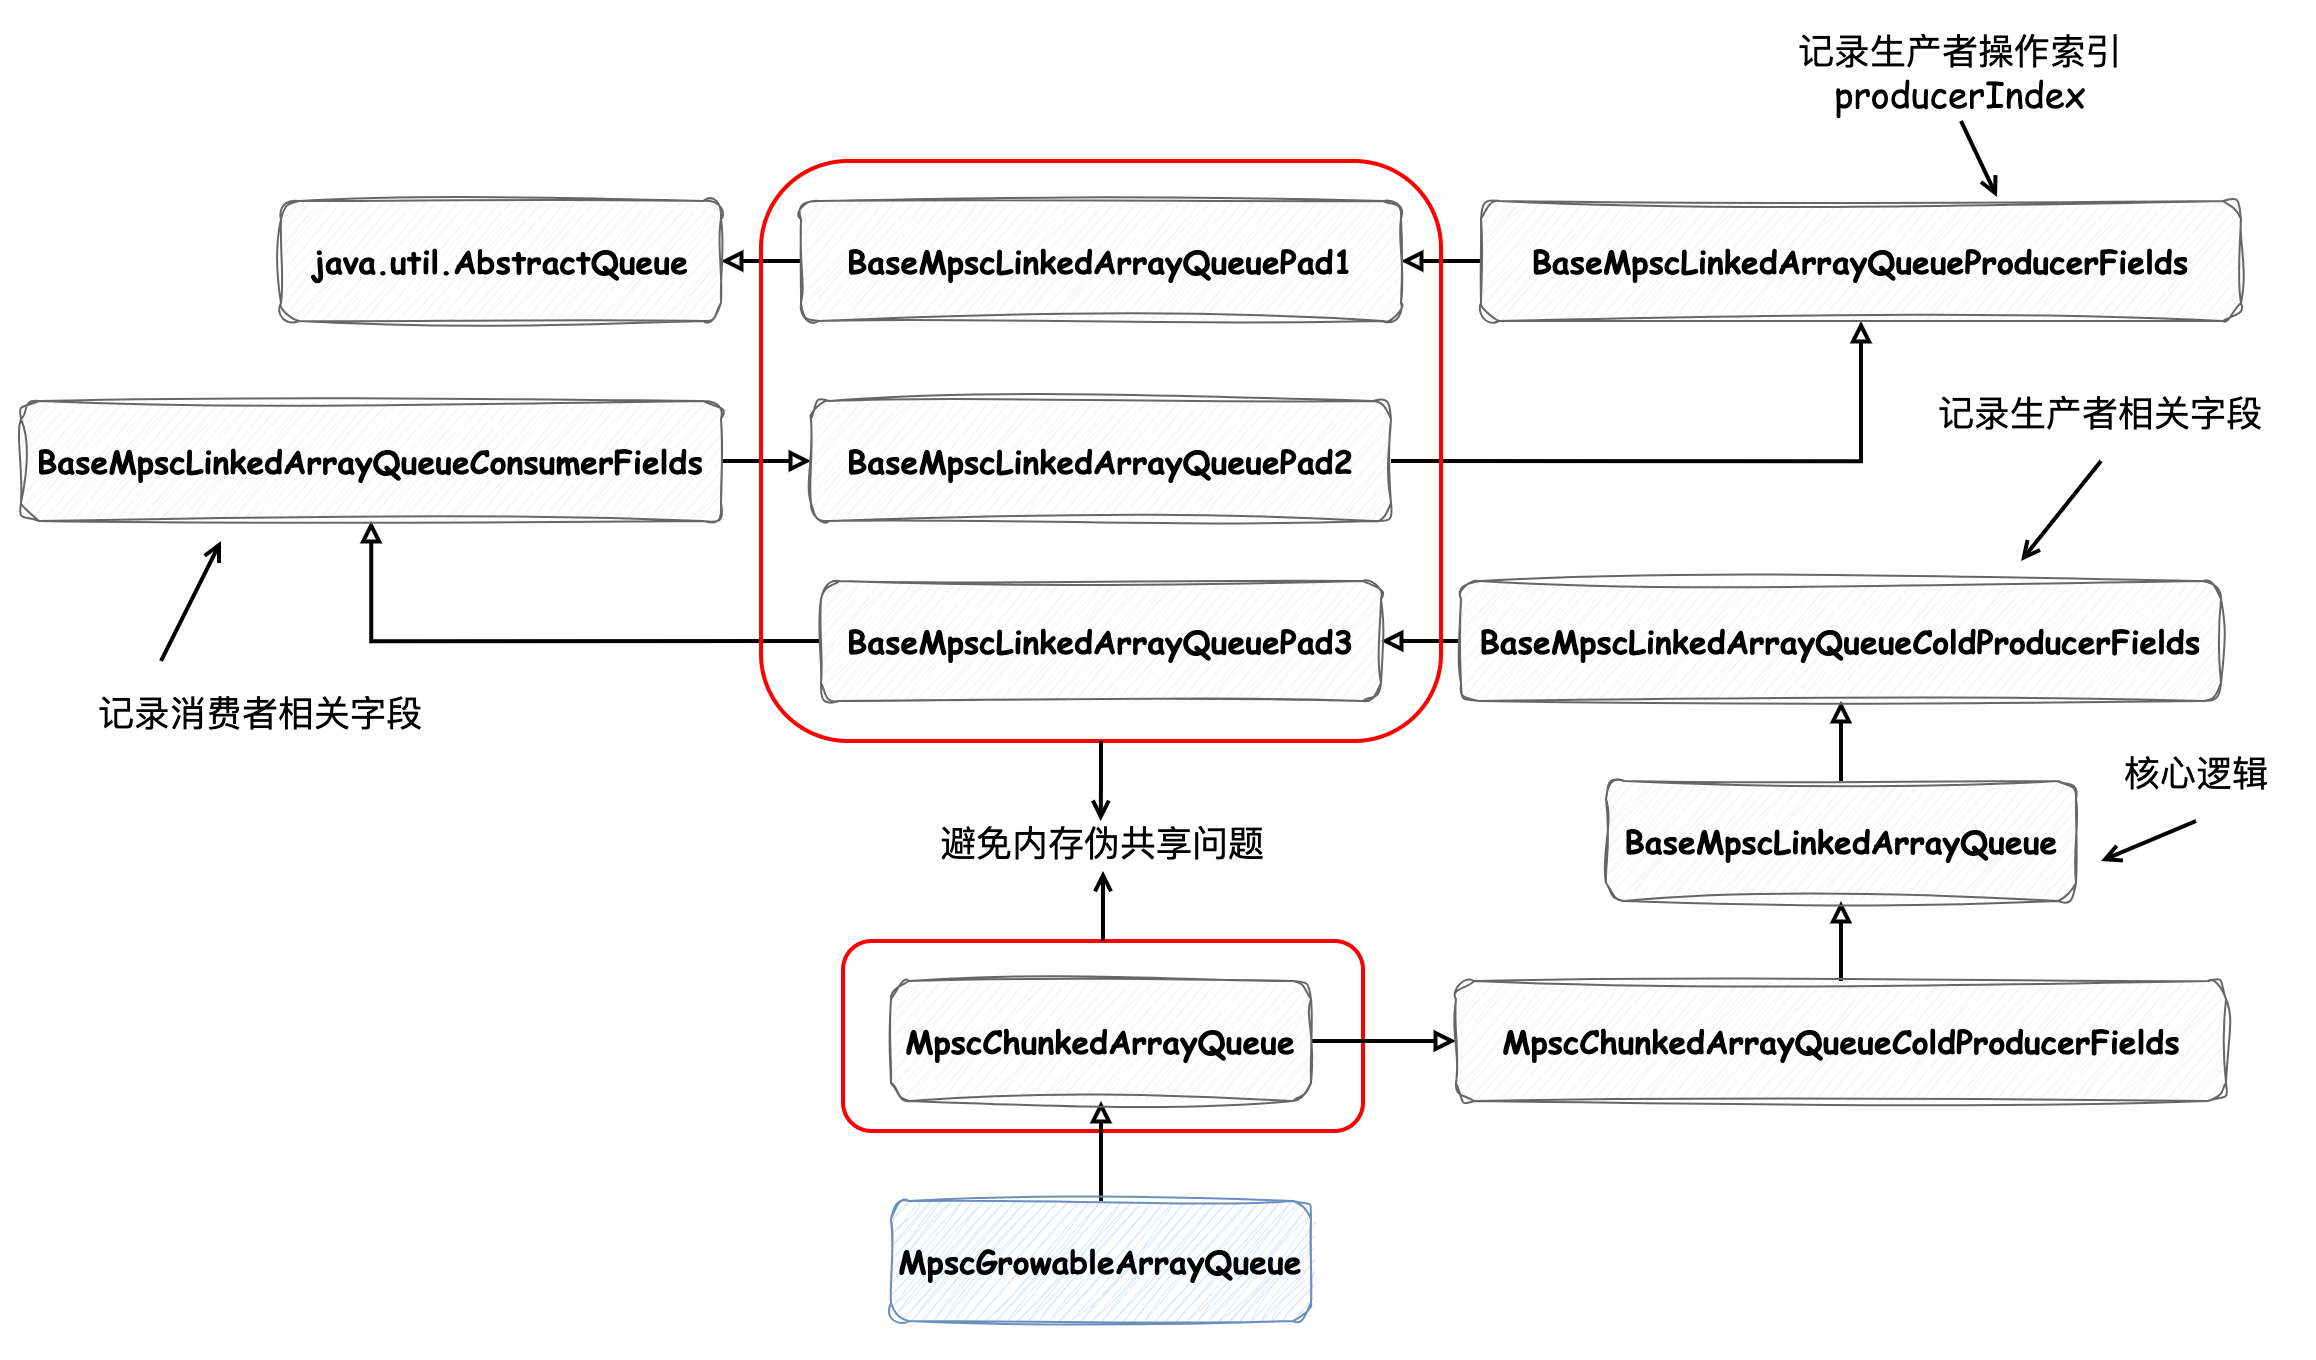

The diagram above was exported from draw.io. Its source (the exported page's mxGraphModel, read from the mxfile embedded in the PNG):
<mxGraphModel dx="1912" dy="1139" grid="1" gridSize="10" guides="1" tooltips="1" connect="1" arrows="1" fold="1" page="1" pageScale="1" pageWidth="1169" pageHeight="827" math="0" shadow="0">
  <root>
    <mxCell id="0" />
    <mxCell id="1" parent="0" />
    <mxCell id="qaqH37PQUajp_f61--_8-28" value="" style="rounded=0;whiteSpace=wrap;html=1;strokeColor=none;fontFamily=Helvetica;fontSize=11;fontColor=default;labelBackgroundColor=default;" vertex="1" parent="1">
      <mxGeometry y="20" width="1150" height="680" as="geometry" />
    </mxCell>
    <mxCell id="qaqH37PQUajp_f61--_8-51" value="" style="rounded=1;whiteSpace=wrap;html=1;fontFamily=Helvetica;fontSize=11;labelBackgroundColor=none;fillColor=none;strokeWidth=2;strokeColor=#FF0000;" vertex="1" parent="1">
      <mxGeometry x="421" y="490" width="260" height="95" as="geometry" />
    </mxCell>
    <mxCell id="qaqH37PQUajp_f61--_8-10" style="edgeStyle=orthogonalEdgeStyle;rounded=0;orthogonalLoop=1;jettySize=auto;html=1;exitX=0.5;exitY=0;exitDx=0;exitDy=0;strokeWidth=2;endArrow=block;endFill=0;labelBackgroundColor=none;fontFamily=Comic Sans MS;fontSize=16;fontStyle=1" edge="1" parent="1" source="qaqH37PQUajp_f61--_8-4" target="qaqH37PQUajp_f61--_8-7">
      <mxGeometry relative="1" as="geometry" />
    </mxCell>
    <mxCell id="qaqH37PQUajp_f61--_8-4" value="&lt;div style=&quot;color: rgb(8, 8, 8);&quot;&gt;&lt;div&gt;&lt;span style=&quot;color:#000000;&quot;&gt;MpscGrowableArrayQueue&lt;/span&gt;&lt;/div&gt;&lt;/div&gt;" style="rounded=1;whiteSpace=wrap;html=1;fillColor=#dae8fc;strokeColor=#6c8ebf;sketch=1;curveFitting=1;jiggle=2;labelBackgroundColor=none;fontFamily=Comic Sans MS;fontSize=16;fontStyle=1" vertex="1" parent="1">
      <mxGeometry x="445" y="620" width="210" height="60" as="geometry" />
    </mxCell>
    <mxCell id="qaqH37PQUajp_f61--_8-11" style="edgeStyle=orthogonalEdgeStyle;shape=connector;rounded=0;orthogonalLoop=1;jettySize=auto;html=1;exitX=1;exitY=0.5;exitDx=0;exitDy=0;strokeColor=default;strokeWidth=2;align=center;verticalAlign=middle;fontFamily=Comic Sans MS;fontSize=16;fontColor=default;labelBackgroundColor=none;endArrow=block;endFill=0;fontStyle=1" edge="1" parent="1" source="qaqH37PQUajp_f61--_8-7" target="qaqH37PQUajp_f61--_8-8">
      <mxGeometry relative="1" as="geometry" />
    </mxCell>
    <mxCell id="qaqH37PQUajp_f61--_8-7" value="&lt;div style=&quot;color: rgb(8, 8, 8);&quot;&gt;&lt;div&gt;&lt;div&gt;&lt;div&gt;&lt;span style=&quot;color:#000000;&quot;&gt;MpscChunkedArrayQueue&lt;/span&gt;&lt;/div&gt;&lt;/div&gt;&lt;/div&gt;&lt;/div&gt;" style="rounded=1;whiteSpace=wrap;html=1;fillColor=#f5f5f5;strokeColor=#666666;sketch=1;curveFitting=1;jiggle=2;fontColor=#333333;labelBackgroundColor=none;fontFamily=Comic Sans MS;fontSize=16;fontStyle=1" vertex="1" parent="1">
      <mxGeometry x="445" y="510" width="210" height="60" as="geometry" />
    </mxCell>
    <mxCell id="qaqH37PQUajp_f61--_8-12" style="edgeStyle=orthogonalEdgeStyle;shape=connector;rounded=0;orthogonalLoop=1;jettySize=auto;html=1;exitX=0.5;exitY=0;exitDx=0;exitDy=0;strokeColor=default;strokeWidth=2;align=center;verticalAlign=middle;fontFamily=Comic Sans MS;fontSize=16;fontColor=default;labelBackgroundColor=none;endArrow=block;endFill=0;fontStyle=1" edge="1" parent="1" source="qaqH37PQUajp_f61--_8-8" target="qaqH37PQUajp_f61--_8-9">
      <mxGeometry relative="1" as="geometry" />
    </mxCell>
    <mxCell id="qaqH37PQUajp_f61--_8-8" value="&lt;div style=&quot;color: rgb(8, 8, 8);&quot;&gt;&lt;div&gt;&lt;div&gt;&lt;div&gt;&lt;div&gt;&lt;span style=&quot;color:#000000;&quot;&gt;MpscChunkedArrayQueueColdProducerFields&lt;/span&gt;&lt;/div&gt;&lt;/div&gt;&lt;/div&gt;&lt;/div&gt;&lt;/div&gt;" style="rounded=1;whiteSpace=wrap;html=1;fillColor=#f5f5f5;strokeColor=#666666;sketch=1;curveFitting=1;jiggle=2;fontColor=#333333;labelBackgroundColor=none;fontFamily=Comic Sans MS;fontSize=16;fontStyle=1" vertex="1" parent="1">
      <mxGeometry x="727.5" y="510" width="385" height="60" as="geometry" />
    </mxCell>
    <mxCell id="qaqH37PQUajp_f61--_8-26" style="edgeStyle=orthogonalEdgeStyle;shape=connector;rounded=0;orthogonalLoop=1;jettySize=auto;html=1;exitX=0.5;exitY=0;exitDx=0;exitDy=0;strokeColor=default;strokeWidth=2;align=center;verticalAlign=middle;fontFamily=Helvetica;fontSize=11;fontColor=default;labelBackgroundColor=default;endArrow=block;endFill=0;" edge="1" parent="1" source="qaqH37PQUajp_f61--_8-9" target="qaqH37PQUajp_f61--_8-13">
      <mxGeometry relative="1" as="geometry" />
    </mxCell>
    <mxCell id="qaqH37PQUajp_f61--_8-9" value="&lt;div style=&quot;color: rgb(8, 8, 8);&quot;&gt;&lt;div&gt;&lt;div&gt;&lt;div&gt;&lt;div&gt;&lt;div&gt;&lt;span style=&quot;color:#000000;&quot;&gt;BaseMpscLinkedArrayQueue&lt;/span&gt;&lt;/div&gt;&lt;/div&gt;&lt;/div&gt;&lt;/div&gt;&lt;/div&gt;&lt;/div&gt;" style="rounded=1;whiteSpace=wrap;html=1;fillColor=#f5f5f5;strokeColor=#666666;sketch=1;curveFitting=1;jiggle=2;fontColor=#333333;labelBackgroundColor=none;fontFamily=Comic Sans MS;fontSize=16;fontStyle=1" vertex="1" parent="1">
      <mxGeometry x="802.5" y="410" width="235" height="60" as="geometry" />
    </mxCell>
    <mxCell id="qaqH37PQUajp_f61--_8-25" style="edgeStyle=orthogonalEdgeStyle;shape=connector;rounded=0;orthogonalLoop=1;jettySize=auto;html=1;strokeColor=default;strokeWidth=2;align=center;verticalAlign=middle;fontFamily=Helvetica;fontSize=11;fontColor=default;labelBackgroundColor=default;endArrow=block;endFill=0;" edge="1" parent="1" source="qaqH37PQUajp_f61--_8-13" target="qaqH37PQUajp_f61--_8-14">
      <mxGeometry relative="1" as="geometry" />
    </mxCell>
    <mxCell id="qaqH37PQUajp_f61--_8-13" value="&lt;div style=&quot;color: rgb(8, 8, 8);&quot;&gt;&lt;div&gt;&lt;div&gt;&lt;div&gt;&lt;div&gt;&lt;div&gt;&lt;div&gt;&lt;span style=&quot;color:#000000;&quot;&gt;BaseMpscLinkedArrayQueueColdProducerFields&lt;/span&gt;&lt;/div&gt;&lt;/div&gt;&lt;/div&gt;&lt;/div&gt;&lt;/div&gt;&lt;/div&gt;&lt;/div&gt;" style="rounded=1;whiteSpace=wrap;html=1;fillColor=#f5f5f5;strokeColor=#666666;sketch=1;curveFitting=1;jiggle=2;fontColor=#333333;labelBackgroundColor=none;fontFamily=Comic Sans MS;fontSize=16;fontStyle=1" vertex="1" parent="1">
      <mxGeometry x="730" y="310" width="380" height="60" as="geometry" />
    </mxCell>
    <mxCell id="qaqH37PQUajp_f61--_8-24" style="edgeStyle=orthogonalEdgeStyle;shape=connector;rounded=0;orthogonalLoop=1;jettySize=auto;html=1;exitX=0;exitY=0.5;exitDx=0;exitDy=0;strokeColor=default;strokeWidth=2;align=center;verticalAlign=middle;fontFamily=Helvetica;fontSize=11;fontColor=default;labelBackgroundColor=default;endArrow=block;endFill=0;" edge="1" parent="1" source="qaqH37PQUajp_f61--_8-14" target="qaqH37PQUajp_f61--_8-15">
      <mxGeometry relative="1" as="geometry" />
    </mxCell>
    <mxCell id="qaqH37PQUajp_f61--_8-14" value="&lt;div style=&quot;color: rgb(8, 8, 8);&quot;&gt;&lt;div&gt;&lt;div&gt;&lt;div&gt;&lt;div&gt;&lt;div&gt;&lt;div&gt;&lt;div&gt;&lt;span style=&quot;color:#000000;&quot;&gt;BaseMpscLinkedArrayQueuePad3&lt;/span&gt;&lt;/div&gt;&lt;/div&gt;&lt;/div&gt;&lt;/div&gt;&lt;/div&gt;&lt;/div&gt;&lt;/div&gt;&lt;/div&gt;" style="rounded=1;whiteSpace=wrap;html=1;fillColor=#f5f5f5;strokeColor=#666666;sketch=1;curveFitting=1;jiggle=2;fontColor=#333333;labelBackgroundColor=none;fontFamily=Comic Sans MS;fontSize=16;fontStyle=1" vertex="1" parent="1">
      <mxGeometry x="410" y="310" width="280" height="60" as="geometry" />
    </mxCell>
    <mxCell id="qaqH37PQUajp_f61--_8-23" style="edgeStyle=orthogonalEdgeStyle;shape=connector;rounded=0;orthogonalLoop=1;jettySize=auto;html=1;strokeColor=default;strokeWidth=2;align=center;verticalAlign=middle;fontFamily=Helvetica;fontSize=11;fontColor=default;labelBackgroundColor=default;endArrow=block;endFill=0;" edge="1" parent="1" source="qaqH37PQUajp_f61--_8-15" target="qaqH37PQUajp_f61--_8-16">
      <mxGeometry relative="1" as="geometry" />
    </mxCell>
    <mxCell id="qaqH37PQUajp_f61--_8-15" value="&lt;div style=&quot;color: rgb(8, 8, 8);&quot;&gt;&lt;div&gt;&lt;div&gt;&lt;div&gt;&lt;div&gt;&lt;div&gt;&lt;div&gt;&lt;div&gt;&lt;div&gt;&lt;span style=&quot;color:#000000;&quot;&gt;BaseMpscLinkedArrayQueueConsumerFields&lt;/span&gt;&lt;/div&gt;&lt;/div&gt;&lt;/div&gt;&lt;/div&gt;&lt;/div&gt;&lt;/div&gt;&lt;/div&gt;&lt;/div&gt;&lt;/div&gt;" style="rounded=1;whiteSpace=wrap;html=1;fillColor=#f5f5f5;strokeColor=#666666;sketch=1;curveFitting=1;jiggle=2;fontColor=#333333;labelBackgroundColor=none;fontFamily=Comic Sans MS;fontSize=16;fontStyle=1" vertex="1" parent="1">
      <mxGeometry x="10" y="220" width="350" height="60" as="geometry" />
    </mxCell>
    <mxCell id="qaqH37PQUajp_f61--_8-22" style="edgeStyle=orthogonalEdgeStyle;shape=connector;rounded=0;orthogonalLoop=1;jettySize=auto;html=1;exitX=1;exitY=0.5;exitDx=0;exitDy=0;strokeColor=default;strokeWidth=2;align=center;verticalAlign=middle;fontFamily=Helvetica;fontSize=11;fontColor=default;labelBackgroundColor=default;endArrow=block;endFill=0;" edge="1" parent="1" source="qaqH37PQUajp_f61--_8-16" target="qaqH37PQUajp_f61--_8-17">
      <mxGeometry relative="1" as="geometry" />
    </mxCell>
    <mxCell id="qaqH37PQUajp_f61--_8-16" value="&lt;div style=&quot;color: rgb(8, 8, 8);&quot;&gt;&lt;div&gt;&lt;div&gt;&lt;div&gt;&lt;div&gt;&lt;div&gt;&lt;div&gt;&lt;div&gt;&lt;div&gt;&lt;span style=&quot;color:#000000;&quot;&gt;BaseMpscLinkedArrayQueuePad2&lt;/span&gt;&lt;/div&gt;&lt;/div&gt;&lt;/div&gt;&lt;/div&gt;&lt;/div&gt;&lt;/div&gt;&lt;/div&gt;&lt;/div&gt;&lt;/div&gt;" style="rounded=1;whiteSpace=wrap;html=1;fillColor=#f5f5f5;strokeColor=#666666;sketch=1;curveFitting=1;jiggle=2;fontColor=#333333;labelBackgroundColor=none;fontFamily=Comic Sans MS;fontSize=16;fontStyle=1" vertex="1" parent="1">
      <mxGeometry x="405" y="220" width="290" height="60" as="geometry" />
    </mxCell>
    <mxCell id="qaqH37PQUajp_f61--_8-21" style="edgeStyle=orthogonalEdgeStyle;shape=connector;rounded=0;orthogonalLoop=1;jettySize=auto;html=1;exitX=0;exitY=0.5;exitDx=0;exitDy=0;strokeColor=default;strokeWidth=2;align=center;verticalAlign=middle;fontFamily=Helvetica;fontSize=11;fontColor=default;labelBackgroundColor=default;endArrow=block;endFill=0;" edge="1" parent="1" source="qaqH37PQUajp_f61--_8-17" target="qaqH37PQUajp_f61--_8-18">
      <mxGeometry relative="1" as="geometry" />
    </mxCell>
    <mxCell id="qaqH37PQUajp_f61--_8-17" value="&lt;div style=&quot;color: rgb(8, 8, 8);&quot;&gt;&lt;div&gt;&lt;div&gt;&lt;div&gt;&lt;div&gt;&lt;div&gt;&lt;div&gt;&lt;div&gt;&lt;div&gt;&lt;div&gt;&lt;span style=&quot;color:#000000;&quot;&gt;BaseMpscLinkedArrayQueueProducerFields&lt;/span&gt;&lt;/div&gt;&lt;/div&gt;&lt;/div&gt;&lt;/div&gt;&lt;/div&gt;&lt;/div&gt;&lt;/div&gt;&lt;/div&gt;&lt;/div&gt;&lt;/div&gt;" style="rounded=1;whiteSpace=wrap;html=1;fillColor=#f5f5f5;strokeColor=#666666;sketch=1;curveFitting=1;jiggle=2;fontColor=#333333;labelBackgroundColor=none;fontFamily=Comic Sans MS;fontSize=16;fontStyle=1" vertex="1" parent="1">
      <mxGeometry x="740" y="120" width="380" height="60" as="geometry" />
    </mxCell>
    <mxCell id="qaqH37PQUajp_f61--_8-20" style="edgeStyle=orthogonalEdgeStyle;shape=connector;rounded=0;orthogonalLoop=1;jettySize=auto;html=1;exitX=0;exitY=0.5;exitDx=0;exitDy=0;entryX=1;entryY=0.5;entryDx=0;entryDy=0;strokeColor=default;strokeWidth=2;align=center;verticalAlign=middle;fontFamily=Helvetica;fontSize=11;fontColor=default;labelBackgroundColor=default;endArrow=block;endFill=0;" edge="1" parent="1" source="qaqH37PQUajp_f61--_8-18" target="qaqH37PQUajp_f61--_8-19">
      <mxGeometry relative="1" as="geometry" />
    </mxCell>
    <mxCell id="qaqH37PQUajp_f61--_8-18" value="&lt;div style=&quot;color: rgb(8, 8, 8);&quot;&gt;&lt;div&gt;&lt;div&gt;&lt;div&gt;&lt;div&gt;&lt;div&gt;&lt;div&gt;&lt;div&gt;&lt;div&gt;&lt;div&gt;&lt;div&gt;&lt;span style=&quot;color:#000000;&quot;&gt;BaseMpscLinkedArrayQueuePad1&lt;/span&gt;&lt;/div&gt;&lt;/div&gt;&lt;/div&gt;&lt;/div&gt;&lt;/div&gt;&lt;/div&gt;&lt;/div&gt;&lt;/div&gt;&lt;/div&gt;&lt;/div&gt;&lt;/div&gt;" style="rounded=1;whiteSpace=wrap;html=1;fillColor=#f5f5f5;strokeColor=#666666;sketch=1;curveFitting=1;jiggle=2;fontColor=#333333;labelBackgroundColor=none;fontFamily=Comic Sans MS;fontSize=16;fontStyle=1" vertex="1" parent="1">
      <mxGeometry x="400" y="120" width="300" height="60" as="geometry" />
    </mxCell>
    <mxCell id="qaqH37PQUajp_f61--_8-19" value="&lt;div style=&quot;color: rgb(8, 8, 8);&quot;&gt;&lt;div&gt;&lt;div&gt;&lt;div&gt;&lt;div&gt;&lt;div&gt;&lt;div&gt;&lt;div&gt;&lt;div&gt;&lt;div&gt;&lt;div&gt;&lt;div&gt;&lt;span style=&quot;color:#000000;&quot;&gt;java.util.AbstractQueue&lt;/span&gt;&lt;/div&gt;&lt;/div&gt;&lt;/div&gt;&lt;/div&gt;&lt;/div&gt;&lt;/div&gt;&lt;/div&gt;&lt;/div&gt;&lt;/div&gt;&lt;/div&gt;&lt;/div&gt;&lt;/div&gt;" style="rounded=1;whiteSpace=wrap;html=1;fillColor=#f5f5f5;strokeColor=#666666;sketch=1;curveFitting=1;jiggle=2;fontColor=#333333;labelBackgroundColor=none;fontFamily=Comic Sans MS;fontSize=16;fontStyle=1" vertex="1" parent="1">
      <mxGeometry x="140" y="120" width="220" height="60" as="geometry" />
    </mxCell>
    <mxCell id="qaqH37PQUajp_f61--_8-50" value="" style="rounded=1;whiteSpace=wrap;html=1;fontFamily=Helvetica;fontSize=11;labelBackgroundColor=none;fillColor=none;strokeWidth=2;strokeColor=#FF0000;" vertex="1" parent="1">
      <mxGeometry x="380" y="100" width="340" height="290" as="geometry" />
    </mxCell>
    <mxCell id="qaqH37PQUajp_f61--_8-53" style="edgeStyle=orthogonalEdgeStyle;shape=connector;rounded=0;orthogonalLoop=1;jettySize=auto;html=1;exitX=0.5;exitY=0;exitDx=0;exitDy=0;entryX=0.5;entryY=1;entryDx=0;entryDy=0;strokeColor=default;strokeWidth=2;align=center;verticalAlign=middle;fontFamily=Helvetica;fontSize=11;fontColor=default;labelBackgroundColor=default;endArrow=open;endFill=0;" edge="1" parent="1" source="qaqH37PQUajp_f61--_8-51" target="qaqH37PQUajp_f61--_8-52">
      <mxGeometry relative="1" as="geometry" />
    </mxCell>
    <mxCell id="qaqH37PQUajp_f61--_8-52" value="&lt;font face=&quot;Comic Sans MS&quot; style=&quot;font-size: 18px;&quot;&gt;避免内存伪共享问题&lt;/font&gt;" style="text;html=1;strokeColor=none;fillColor=none;align=center;verticalAlign=middle;whiteSpace=wrap;rounded=0;fontFamily=Helvetica;fontSize=11;fontColor=default;labelBackgroundColor=default;" vertex="1" parent="1">
      <mxGeometry x="456" y="425" width="190" height="30" as="geometry" />
    </mxCell>
    <mxCell id="qaqH37PQUajp_f61--_8-54" style="edgeStyle=orthogonalEdgeStyle;shape=connector;rounded=0;orthogonalLoop=1;jettySize=auto;html=1;exitX=0.5;exitY=1;exitDx=0;exitDy=0;entryX=0.494;entryY=0.167;entryDx=0;entryDy=0;entryPerimeter=0;strokeColor=default;strokeWidth=2;align=center;verticalAlign=middle;fontFamily=Helvetica;fontSize=11;fontColor=default;labelBackgroundColor=default;endArrow=open;endFill=0;" edge="1" parent="1" source="qaqH37PQUajp_f61--_8-50" target="qaqH37PQUajp_f61--_8-52">
      <mxGeometry relative="1" as="geometry" />
    </mxCell>
    <mxCell id="qaqH37PQUajp_f61--_8-55" value="&lt;font face=&quot;Comic Sans MS&quot; style=&quot;font-size: 18px;&quot;&gt;记录生产者操作索引 producerIndex&lt;/font&gt;" style="text;html=1;strokeColor=none;fillColor=none;align=center;verticalAlign=middle;whiteSpace=wrap;rounded=0;fontFamily=Helvetica;fontSize=11;fontColor=default;labelBackgroundColor=default;" vertex="1" parent="1">
      <mxGeometry x="880" y="30" width="200" height="50" as="geometry" />
    </mxCell>
    <mxCell id="qaqH37PQUajp_f61--_8-57" style="shape=connector;rounded=0;orthogonalLoop=1;jettySize=auto;html=1;exitX=0.5;exitY=1;exitDx=0;exitDy=0;entryX=0.679;entryY=-0.033;entryDx=0;entryDy=0;entryPerimeter=0;strokeColor=default;strokeWidth=2;align=center;verticalAlign=middle;fontFamily=Helvetica;fontSize=11;fontColor=default;labelBackgroundColor=default;endArrow=open;endFill=0;" edge="1" parent="1" source="qaqH37PQUajp_f61--_8-55" target="qaqH37PQUajp_f61--_8-17">
      <mxGeometry relative="1" as="geometry" />
    </mxCell>
    <mxCell id="qaqH37PQUajp_f61--_8-59" style="edgeStyle=none;shape=connector;rounded=0;orthogonalLoop=1;jettySize=auto;html=1;exitX=0.25;exitY=0;exitDx=0;exitDy=0;strokeColor=default;strokeWidth=2;align=center;verticalAlign=middle;fontFamily=Helvetica;fontSize=11;fontColor=default;labelBackgroundColor=default;endArrow=open;endFill=0;" edge="1" parent="1" source="qaqH37PQUajp_f61--_8-58">
      <mxGeometry relative="1" as="geometry">
        <mxPoint x="110" y="290" as="targetPoint" />
      </mxGeometry>
    </mxCell>
    <mxCell id="qaqH37PQUajp_f61--_8-58" value="&lt;font face=&quot;Comic Sans MS&quot; style=&quot;font-size: 18px;&quot;&gt;记录消费者相关字段&lt;/font&gt;" style="text;html=1;strokeColor=none;fillColor=none;align=center;verticalAlign=middle;whiteSpace=wrap;rounded=0;fontFamily=Helvetica;fontSize=11;fontColor=default;labelBackgroundColor=default;" vertex="1" parent="1">
      <mxGeometry x="30" y="350" width="200" height="50" as="geometry" />
    </mxCell>
    <mxCell id="qaqH37PQUajp_f61--_8-61" style="edgeStyle=none;shape=connector;rounded=0;orthogonalLoop=1;jettySize=auto;html=1;exitX=0.5;exitY=1;exitDx=0;exitDy=0;strokeColor=default;strokeWidth=2;align=center;verticalAlign=middle;fontFamily=Helvetica;fontSize=11;fontColor=default;labelBackgroundColor=default;endArrow=open;endFill=0;" edge="1" parent="1" source="qaqH37PQUajp_f61--_8-60">
      <mxGeometry relative="1" as="geometry">
        <mxPoint x="1010" y="300" as="targetPoint" />
      </mxGeometry>
    </mxCell>
    <mxCell id="qaqH37PQUajp_f61--_8-60" value="&lt;font face=&quot;Comic Sans MS&quot; style=&quot;font-size: 18px;&quot;&gt;记录生产者相关字段&lt;/font&gt;" style="text;html=1;strokeColor=none;fillColor=none;align=center;verticalAlign=middle;whiteSpace=wrap;rounded=0;fontFamily=Helvetica;fontSize=11;fontColor=default;labelBackgroundColor=default;" vertex="1" parent="1">
      <mxGeometry x="950" y="200" width="200" height="50" as="geometry" />
    </mxCell>
    <mxCell id="qaqH37PQUajp_f61--_8-63" style="edgeStyle=none;shape=connector;rounded=0;orthogonalLoop=1;jettySize=auto;html=1;exitX=0.5;exitY=1;exitDx=0;exitDy=0;strokeColor=default;strokeWidth=2;align=center;verticalAlign=middle;fontFamily=Helvetica;fontSize=11;fontColor=default;labelBackgroundColor=default;endArrow=open;endFill=0;" edge="1" parent="1" source="qaqH37PQUajp_f61--_8-62">
      <mxGeometry relative="1" as="geometry">
        <mxPoint x="1050" y="450" as="targetPoint" />
      </mxGeometry>
    </mxCell>
    <mxCell id="qaqH37PQUajp_f61--_8-62" value="&lt;font face=&quot;Comic Sans MS&quot; style=&quot;font-size: 18px;&quot;&gt;核心逻辑&lt;/font&gt;" style="text;html=1;strokeColor=none;fillColor=none;align=center;verticalAlign=middle;whiteSpace=wrap;rounded=0;fontFamily=Helvetica;fontSize=11;fontColor=default;labelBackgroundColor=default;" vertex="1" parent="1">
      <mxGeometry x="1037.5" y="380" width="120" height="50" as="geometry" />
    </mxCell>
  </root>
</mxGraphModel>